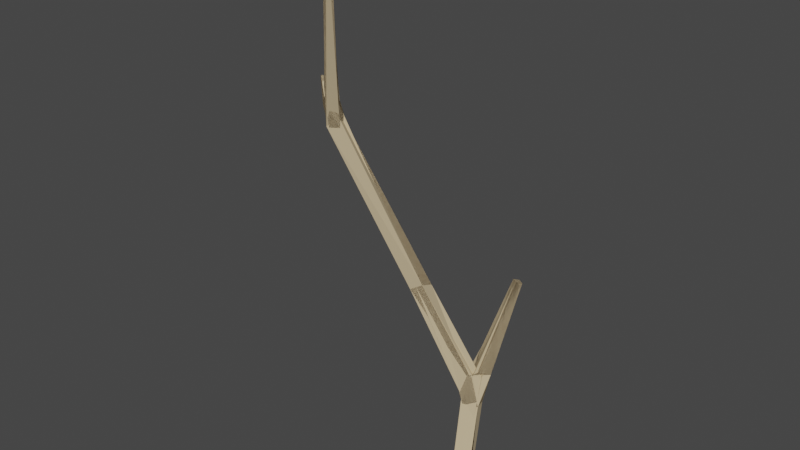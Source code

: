 # Source: stick_01_break.blend  (saved by Blender 2.80.75; exported with 4.5.12 LTS)
import bpy
from mathutils import Matrix  # noqa: F401  (used for matrix-valued properties, if any)

bpy.ops.wm.read_factory_settings(use_empty=True)
scene = bpy.context.scene
scene.name = 'Scene'

# ---- collections
col_stick_01_lod0 = bpy.data.collections.new('stick_01_LOD0'); scene.collection.children.link(col_stick_01_lod0)
col_stick_01_lod2 = bpy.data.collections.new('stick_01_LOD2'); scene.collection.children.link(col_stick_01_lod2)
col_stick_01_lod1 = bpy.data.collections.new('stick_01_LOD1'); scene.collection.children.link(col_stick_01_lod1)

# ---- materials (node trees are filled in below, after node groups)
mat_cocopalm = bpy.data.materials.new('cocoPalm')
mat_cocopalm.use_transparent_shadow = False
mat_cocopalm.diffuse_color = (0.5457, 0.4342, 0.2705, 1.0)
mat_cocopalm.roughness = 1.0

# ---- material node trees
mat_cocopalm.use_nodes = True; mat_cocopalm.node_tree.nodes.clear()
_N = mat_cocopalm.node_tree.nodes; _L = mat_cocopalm.node_tree.links
n0 = _N.new('ShaderNodeOutputMaterial'); n0.name = 'Material Output'; n0.location = (300, 300)
n1 = _N.new('ShaderNodeBsdfPrincipled'); n1.name = 'Principled BSDF'; n1.location = (10, 300)
n1.distribution = 'GGX'
n1.subsurface_method = 'BURLEY'
n1.inputs[0].default_value = (0.5457, 0.4342, 0.2705, 1.0)
n1.inputs[2].default_value = 1.0
n1.inputs[3].default_value = 1.45
n1.inputs[13].default_value = 0.0
n1.inputs[27].default_value = (0.0, 0.0, 0.0, 1.0)
n1.inputs[28].default_value = 1.0
_L.new(n1.outputs[0], n0.inputs[0])
n0.is_active_output = True

# ---- world
world_world = bpy.data.worlds.new('World'); scene.world = world_world
world_world.use_nodes = True; world_world.node_tree.nodes.clear()
_N = world_world.node_tree.nodes; _L = world_world.node_tree.links
n0 = _N.new('ShaderNodeOutputWorld'); n0.name = 'World Output'; n0.location = (300, 300)
n1 = _N.new('ShaderNodeBackground'); n1.name = 'Background'; n1.location = (10, 300)
n1.inputs[0].default_value = (0.05088, 0.05088, 0.05088, 1.0)
_L.new(n1.outputs[0], n0.inputs[0])
n0.is_active_output = True
world_world.color = (0.05088, 0.05088, 0.05088)
world_world.use_sun_shadow = False
world_world.sun_shadow_jitter_overblur = 0.0

# ---- meshes
me_cube_001 = bpy.data.meshes.new('Cube.001')
me_cube_001.from_pydata([(-0.1048, -0.03618, 0.5252), (-0.1083, -0.03244, 0.5271), (-0.1044, -0.0287, 0.5271), (-0.1743, 0.03166, 0.3706), (-0.1731, 0.03093, 0.3722), (-0.1742, 0.02912, 0.3722), (-0.1375, 0.01041, 0.3618), (-0.1453, 0.003038, 0.3618), (-0.1008, -0.03244, 0.5252), (-0.1523, 0.01041, 0.3654), (-0.1444, 0.01779, 0.3654), (-0.1473, 0.009664, 0.3334), (-0.1502, 0.02075, 0.3334), (-0.1405, 0.02325, 0.3391), (-0.1377, 0.01216, 0.3391), (-0.1623, 0.01828, 0.3516), (-0.158, 0.02523, 0.3516), (-0.1535, 0.02244, 0.3578), (-0.1577, 0.01548, 0.3578), (-0.1754, 0.02985, 0.3706), (-0.06412, 0.04385, 0.2025), (-0.07522, 0.04104, 0.196), (-0.06393, 0.03049, 0.2079), (-0.07484, 0.02765, 0.2013)], [], [(12, 16, 13), (18, 15, 9), (16, 15, 19, 3), (6, 8, 0, 7), (14, 7, 11), (13, 6, 14), (16, 10, 13), (12, 15, 16), (10, 2, 8, 6), (9, 15, 11, 7, 0, 1), (0, 8, 2, 1), (17, 4, 5, 18), (14, 11, 23, 22), (18, 5, 19, 15), (19, 5, 4, 3), (17, 16, 3, 4), (9, 10, 17, 18), (14, 6, 7), (13, 10, 6), (16, 17, 10), (12, 11, 15), (9, 1, 2, 10), (20, 21, 12, 13), (22, 20, 13, 14), (20, 22, 23, 21), (21, 23, 11, 12)])
me_cube_001.materials.append(mat_cocopalm)
me_cube_001.use_remesh_preserve_volume = False
me_cube_001.use_remesh_preserve_attributes = False
me_cube_001.use_mirror_vertex_groups = False
me_cube_001.update()
me_cube_002 = bpy.data.meshes.new('Cube.002')
me_cube_002.from_pydata([(-0.008928, 0.003437, -0.003047), (0.004344, 0.08127, 0.2127), (0.001412, 0.07645, 0.2147), (-0.003707, 0.07956, 0.2147), (-0.03104, 0.03853, 0.1215), (-0.03461, 0.05203, 0.1216), (-0.02345, 0.05482, 0.1297), (-0.01926, 0.04159, 0.1284), (0.004325, 0.008533, -0.003047), (-0.004325, -0.008533, 0.003047), (-0.02566, 0.04694, 0.09503), (0.008928, -0.003437, 0.003047), (-0.01241, 0.05204, 0.09503), (-0.007803, 0.04007, 0.1011), (-0.02106, 0.03497, 0.1011), (-0.01767, 0.06308, 0.127), (-0.02103, 0.05663, 0.1431), (-0.000774, 0.08438, 0.2127), (-0.006805, 0.05648, 0.127), (-0.01302, 0.04625, 0.1313), (-0.06412, 0.04385, 0.2025), (-0.07522, 0.04104, 0.196), (-0.06393, 0.03049, 0.2079), (-0.07484, 0.02765, 0.2013)], [], [(18, 7, 13), (15, 5, 6), (19, 6, 7), (18, 12, 15), (10, 4, 5), (7, 14, 13), (8, 0, 10, 12), (5, 12, 10), (18, 15, 17, 1), (9, 11, 13, 14), (19, 2, 3, 16), (6, 5, 21, 20), (6, 20, 22, 7), (15, 6, 16, 3, 17), (5, 4, 23, 21), (19, 18, 1, 2), (1, 17, 3, 2), (18, 19, 7), (18, 13, 12), (10, 14, 4), (7, 4, 14), (5, 15, 12), (16, 6, 19), (0, 9, 14, 10), (8, 12, 13, 11), (9, 0, 8, 11), (22, 23, 4, 7), (20, 21, 23, 22)])
me_cube_002.materials.append(mat_cocopalm)
me_cube_002.use_remesh_preserve_volume = False
me_cube_002.use_remesh_preserve_attributes = False
me_cube_002.use_mirror_vertex_groups = False
me_cube_002.update()
me_cube_000 = bpy.data.meshes.new('Cube.000')
me_cube_000.from_pydata([(-0.1048, -0.03618, 0.5252), (-0.1083, -0.03244, 0.5271), (-0.1044, -0.0287, 0.5271), (-0.1743, 0.03166, 0.3706), (-0.1731, 0.03093, 0.3722), (-0.1742, 0.02912, 0.3722), (-0.1375, 0.01041, 0.3618), (-0.1453, 0.003038, 0.3618), (-0.1008, -0.03244, 0.5252), (-0.1523, 0.01041, 0.3654), (-0.1444, 0.01779, 0.3654), (-0.1473, 0.009664, 0.3334), (-0.1502, 0.02075, 0.3334), (-0.1405, 0.02325, 0.3391), (-0.1377, 0.01216, 0.3391), (-0.1623, 0.01828, 0.3516), (-0.158, 0.02523, 0.3516), (-0.1535, 0.02244, 0.3578), (-0.1577, 0.01548, 0.3578), (-0.1754, 0.02985, 0.3706), (-0.06412, 0.04385, 0.2025), (-0.07522, 0.04104, 0.196), (-0.06393, 0.03049, 0.2079), (-0.07484, 0.02765, 0.2013), (-0.008928, 0.003437, -0.003047), (0.004344, 0.08127, 0.2127), (0.001412, 0.07645, 0.2147), (-0.003707, 0.07956, 0.2147), (-0.03104, 0.03853, 0.1215), (-0.03461, 0.05203, 0.1216), (-0.02345, 0.05482, 0.1297), (-0.01926, 0.04159, 0.1284), (0.004325, 0.008533, -0.003047), (-0.004325, -0.008533, 0.003047), (-0.02566, 0.04694, 0.09503), (0.008928, -0.003437, 0.003047), (-0.01241, 0.05204, 0.09503), (-0.007803, 0.04007, 0.1011), (-0.02106, 0.03497, 0.1011), (-0.01767, 0.06308, 0.127), (-0.02103, 0.05663, 0.1431), (-0.000774, 0.08438, 0.2127), (-0.006805, 0.05648, 0.127), (-0.01302, 0.04625, 0.1313), (-0.06412, 0.04385, 0.2025), (-0.07522, 0.04104, 0.196), (-0.06393, 0.03049, 0.2079), (-0.07484, 0.02765, 0.2013)], [], [(12, 16, 13), (18, 15, 9), (16, 15, 19, 3), (6, 8, 0, 7), (14, 7, 11), (13, 6, 14), (16, 10, 13), (12, 15, 16), (10, 2, 8, 6), (9, 15, 11, 7, 0, 1), (0, 8, 2, 1), (17, 4, 5, 18), (14, 11, 23, 22), (18, 5, 19, 15), (19, 5, 4, 3), (17, 16, 3, 4), (9, 10, 17, 18), (14, 6, 7), (13, 10, 6), (16, 17, 10), (12, 11, 15), (9, 1, 2, 10), (20, 21, 12, 13), (22, 20, 13, 14), (20, 22, 23, 21), (21, 23, 11, 12), (42, 31, 37), (39, 29, 30), (43, 30, 31), (42, 36, 39), (34, 28, 29), (31, 38, 37), (32, 24, 34, 36), (29, 36, 34), (42, 39, 41, 25), (33, 35, 37, 38), (43, 26, 27, 40), (30, 29, 45, 44), (30, 44, 46, 31), (39, 30, 40, 27, 41), (29, 28, 47, 45), (43, 42, 25, 26), (25, 41, 27, 26), (42, 43, 31), (42, 37, 36), (34, 38, 28), (31, 28, 38), (29, 39, 36), (40, 30, 43), (24, 33, 38, 34), (32, 36, 37, 35), (33, 24, 32, 35), (46, 47, 28, 31)])
me_cube_000.materials.append(mat_cocopalm)
me_cube_000.use_remesh_preserve_volume = False
me_cube_000.use_remesh_preserve_attributes = False
me_cube_000.use_mirror_vertex_groups = False
me_cube_000.update()
me_cube_008 = bpy.data.meshes.new('Cube.008')
me_cube_008.from_pydata([(-0.1047, -0.03261, 0.5262), (-0.1429, 0.01817, 0.3552), (-0.1492, 0.007776, 0.3389), (-0.1669, 0.0246, 0.3624), (-0.06954, 0.03571, 0.202), (-0.02979, 0.0533, 0.1212), (-0.01103, 0.04845, 0.1263), (-5.479e-10, 7.422e-10, -1.994e-10), (-0.02361, 0.03712, 0.1076), (-0.01579, 0.06358, 0.1264), (0.0003976, 0.08046, 0.2139), (-0.06412, 0.04385, 0.2025), (-0.07522, 0.04104, 0.196), (-0.06939, 0.02901, 0.2046)], [], [(1, 0, 2), (6, 5, 11, 13), (3, 2, 0), (2, 4, 1), (0, 1, 3), (7, 5, 9), (10, 5, 6), (5, 12, 11), (7, 8, 5), (4, 3, 1), (4, 2, 3), (6, 9, 10), (7, 6, 8), (12, 5, 8, 13), (10, 9, 5), (7, 9, 6), (13, 8, 6)])
me_cube_008.materials.append(mat_cocopalm)
me_cube_008.use_remesh_preserve_volume = False
me_cube_008.use_remesh_preserve_attributes = False
me_cube_008.use_mirror_vertex_groups = False
me_cube_008.update()
me_cube_005 = bpy.data.meshes.new('Cube.005')
me_cube_005.from_pydata([(-0.1066, -0.03084, 0.5271), (-0.1741, 0.02943, 0.3716), (-0.1386, 0.01242, 0.3473), (-0.1028, -0.03431, 0.5252), (-0.1492, 0.007776, 0.3389), (-0.1405, 0.02325, 0.3391), (-0.162, 0.01961, 0.3517), (-0.1491, 0.02151, 0.3577), (-0.1567, 0.01455, 0.3588), (-0.06412, 0.04385, 0.2025), (-0.07522, 0.04104, 0.196), (-0.06393, 0.03049, 0.2079), (-0.07484, 0.02765, 0.2013), (-0.008928, 0.003437, -0.003047), (-0.0002394, 0.0775, 0.2148), (-0.03317, 0.05303, 0.1175), (-0.01672, 0.0433, 0.1279), (0.004325, 0.008533, -0.003047), (-0.004325, -0.008533, 0.003047), (0.008928, -0.003437, 0.003047), (-0.007803, 0.04007, 0.1011), (-0.02361, 0.03712, 0.1076), (-0.01579, 0.06358, 0.1264), (-0.02372, 0.05413, 0.1303), (0.0009907, 0.08335, 0.2127), (-0.006805, 0.05648, 0.127), (-0.06412, 0.04385, 0.2025), (-0.07522, 0.04104, 0.196), (-0.06393, 0.03049, 0.2079), (-0.07484, 0.02765, 0.2013)], [], [(6, 1, 5), (2, 7, 0, 3), (2, 3, 4), (1, 7, 5), (7, 1, 8), (8, 1, 6), (5, 7, 2), (0, 7, 8), (25, 16, 20), (22, 15, 23), (16, 21, 20), (14, 23, 16), (25, 20, 22), (0, 8, 6, 4, 3), (11, 2, 4, 12), (5, 9, 10, 6), (5, 2, 11, 9), (12, 10, 9, 11), (6, 10, 12, 4), (15, 22, 17, 13), (21, 18, 19, 20), (25, 22, 24), (27, 26, 23, 15), (16, 23, 26, 28), (23, 14, 24, 22), (27, 15, 21, 29), (14, 16, 25, 24), (21, 15, 13, 18), (20, 19, 17, 22), (19, 18, 13, 17), (16, 28, 29, 21)])
me_cube_005.materials.append(mat_cocopalm)
me_cube_005.use_remesh_preserve_volume = False
me_cube_005.use_remesh_preserve_attributes = False
me_cube_005.use_mirror_vertex_groups = False
me_cube_005.update()

# ---- objects
ob_stick_small = bpy.data.objects.new('stick_small', me_cube_001)
ob_stick_broken = bpy.data.objects.new('stick_broken', me_cube_002)
ob_stick_01 = bpy.data.objects.new('stick_01', me_cube_000)
ob_stick_01_2 = bpy.data.objects.new('stick_01_2', me_cube_008)
ob_stick_01_1 = bpy.data.objects.new('stick_01_1', me_cube_005)

# ---- transforms, parenting, visibility, modifiers, constraints
ob_stick_small.parent = ob_stick_01
ob_stick_small.location = (0.0, 0.0, 0.0)
ob_stick_small.lineart.crease_threshold = 0.0
ob_stick_broken.parent = ob_stick_01
ob_stick_broken.location = (0.0, 0.0, 0.0)
ob_stick_broken.lineart.crease_threshold = 0.0
ob_stick_01.location = (0.0, 0.0, 0.0)
ob_stick_01.lineart.crease_threshold = 0.0
ob_stick_01_2.location = (0.0, 0.0, 0.0)
ob_stick_01_2.lineart.crease_threshold = 0.0
ob_stick_01_1.location = (0.0, 0.0, 0.0)
ob_stick_01_1.lineart.crease_threshold = 0.0

# ---- collection membership
col_stick_01_lod0.objects.link(ob_stick_small)
col_stick_01_lod0.objects.link(ob_stick_broken)
col_stick_01_lod0.objects.link(ob_stick_01)
col_stick_01_lod2.objects.link(ob_stick_01_2)
col_stick_01_lod1.objects.link(ob_stick_01_1)

# ---- scene / render settings (as saved in the file)
scene.frame_start = 1; scene.frame_end = 250; scene.frame_set(87)
scene.render.engine = 'BLENDER_EEVEE_NEXT'
scene.cycles.use_denoising = False
scene.cycles.samples = 128
scene.cycles.sampling_pattern = 'TABULATED_SOBOL'
scene.cycles.use_adaptive_sampling = False
scene.cycles.use_light_tree = False
scene.view_settings.view_transform = 'Filmic'
bpy.context.view_layer.update()

# ---- added for rendering (the .blend has no active camera and no usable light): camera, sun
cam_auto = bpy.data.cameras.new('AutoCamera')
cam_auto.lens = 50.0
cam_auto.sensor_width = 36.0
cam_auto.clip_end = 1000.0
ob_auto_camera = bpy.data.objects.new('AutoCamera', cam_auto)
scene.collection.objects.link(ob_auto_camera)
ob_auto_camera.location = (0.447927, -0.61328, 0.686952)
ob_auto_camera.rotation_euler = (1.09748, -7.21219e-08, 0.694738)
scene.camera = ob_auto_camera
light_auto_sun = bpy.data.lights.new('AutoSun', 'SUN')
light_auto_sun.energy = 3.0
light_auto_sun.angle = 0.0523599
ob_auto_sun = bpy.data.objects.new('AutoSun', light_auto_sun)
scene.collection.objects.link(ob_auto_sun)
ob_auto_sun.rotation_euler = (0.872665, 0.174533, 0.523599)
bpy.context.view_layer.update()
